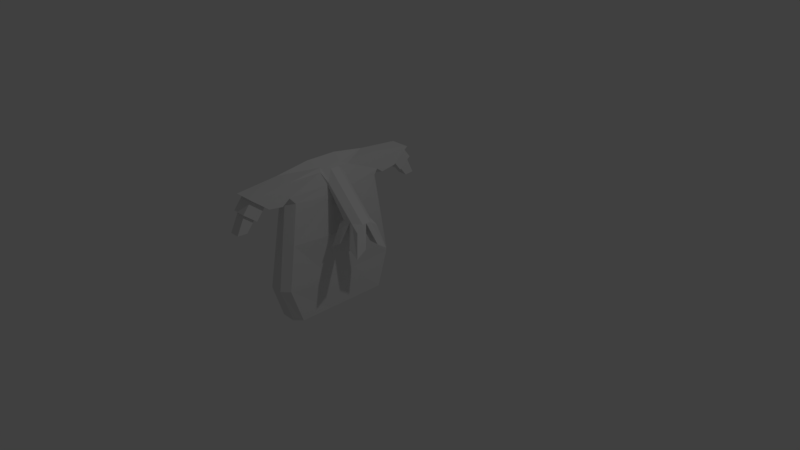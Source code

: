 # Source: Jetpack.blend  (saved by Blender 2.78.0; exported with 4.5.12 LTS)
import bpy
from mathutils import Matrix  # noqa: F401  (used for matrix-valued properties, if any)

bpy.ops.wm.read_factory_settings(use_empty=True)
scene = bpy.context.scene
scene.name = 'Scene'

# ---- collections
col_collection_1 = bpy.data.collections.new('Collection 1'); scene.collection.children.link(col_collection_1)

# ---- materials (node trees are filled in below, after node groups)
mat_material = bpy.data.materials.new('Material')
mat_material.alpha_threshold = 0.0
mat_material.use_transparent_shadow = False
mat_material.roughness = 0.5
mat_material.line_color = (0.0, 0.0, 0.0, 1.0)

# ---- material node trees

# ---- world
world_world = bpy.data.worlds.new('World'); scene.world = world_world
world_world.color = (0.05088, 0.05088, 0.05088)
world_world.use_sun_shadow = False
world_world.sun_shadow_jitter_overblur = 0.0
world_world.cycles.sampling_method = 'MANUAL'

# ---- cameras
cam_camera = bpy.data.cameras.new('Camera')
cam_camera.clip_end = 100.0
cam_camera.lens = 35.0
cam_camera.sensor_width = 32.0
cam_camera.sensor_height = 18.0
cam_camera.ortho_scale = 7.314
cam_camera.dof.focus_distance = 0.0
cam_camera.dof.aperture_fstop = 128.0

# ---- lights
light_lamp = bpy.data.lights.new('Lamp', 'POINT')
light_lamp.transmission_factor = 0.0
light_lamp.cutoff_distance = 30.0
light_lamp.energy = 100.0
light_lamp.shadow_buffer_clip_start = 1.001
light_lamp.shadow_soft_size = 0.1
light_lamp.shadow_maximum_resolution = 0.006
light_lamp.use_absolute_resolution = True

# ---- meshes
me_cube = bpy.data.meshes.new('Cube')
me_cube.from_pydata([(-0.6554, 0.7, 1.0), (-0.6554, -0.7, 1.0), (-0.9392, -0.7, 1.0), (-0.9392, 0.7, 1.0), (-0.6935, -1.078, 0.7728), (-0.7, -1.261, 0.9162), (-0.9011, -1.078, 0.7728), (-0.8946, -1.261, 0.9162), (-0.6913, 1.076, 0.7715), (-0.698, 1.262, 0.9175), (-0.9033, 1.076, 0.7715), (-0.8967, 1.262, 0.9175), (-0.6463, 1.042, 0.7445), (-0.6554, 1.297, 0.9445), (-0.9483, 1.042, 0.7445), (-0.9392, 1.297, 0.9445), (-0.6463, -1.042, 0.7445), (-0.6554, -1.297, 0.9445), (-0.9483, -1.042, 0.7445), (-0.9392, -1.297, 0.9445), (-0.7238, 1.212, 0.6475), (-0.7287, 1.349, 0.7546), (-0.8709, 1.212, 0.6475), (-0.866, 1.349, 0.7546), (-0.7237, -1.213, 0.6445), (-0.7286, -1.35, 0.7516), (-0.8709, -1.213, 0.6445), (-0.866, -1.35, 0.7516), (-0.6913, 1.2, 0.6141), (-0.698, 1.386, 0.7601), (-0.9033, 1.2, 0.6141), (-0.8967, 1.386, 0.7601), (-0.6935, -1.201, 0.6154), (-0.7, -1.384, 0.7588), (-0.9011, -1.201, 0.6154), (-0.8946, -1.384, 0.7588), (-0.5946, -0.2, -1.0), (-1.0, -0.2, -1.0), (-0.9369, -0.2136, 1.075), (-0.8663, -0.2271, 0.625), (-1.0, 0.22, -1.0), (-0.9369, 0.2274, 1.075), (-0.8663, 0.2422, 0.625), (-0.5946, 0.22, -1.0), (-0.05566, 0.006999, 0.4152), (-0.3678, 0.007449, 0.404), (-0.2011, -0.1445, 0.4152), (-0.2011, 0.1589, 0.4152), (-0.2011, 0.007224, 0.4152), (0.01683, -0.1259, 0.1486), (0.011, -0.2077, 0.07249), (-0.06825, -0.216, 0.1481), (-0.07405, -0.12, 0.1315), (0.01399, 0.2246, 0.05969), (0.0193, 0.137, 0.138), (-0.07118, 0.2329, 0.1375), (-0.07647, 0.1319, 0.1224), (-0.3309, 0.2342, 0.1432), (-0.4162, 0.2324, 0.06577), (-0.4211, 0.1374, 0.1441), (-0.326, 0.1323, 0.1287), (-0.4194, -0.1246, 0.1467), (-0.4141, -0.2154, 0.06976), (-0.3329, -0.218, 0.1457), (-0.3277, -0.1194, 0.1302), (0.04434, -0.093, 0.1152), (0.04434, -0.24, 0.01519), (-0.1011, -0.2445, 0.1152), (-0.1011, -0.09278, 0.1152), (0.04434, 0.254, 0.01519), (0.04434, 0.107, 0.1152), (-0.1011, 0.2589, 0.1152), (-0.1011, 0.1072, 0.1152), (-0.4465, -0.09255, 0.1152), (-0.4465, -0.249, 0.01519), (-0.3011, -0.2445, 0.1152), (-0.3011, -0.09278, 0.1152), (-0.3011, 0.2589, 0.1152), (-0.4465, 0.2639, 0.01519), (-0.4465, 0.1074, 0.1152), (-0.3011, 0.1072, 0.1152), (-0.7505, -1.358, 0.5126), (-0.7535, -1.443, 0.517), (-0.8441, -1.358, 0.5126), (-0.8411, -1.443, 0.517), (-0.7463, 1.354, 0.5067), (-0.7496, 1.447, 0.5115), (-0.8484, 1.354, 0.5067), (-0.845, 1.447, 0.5115), (-0.7238, 1.336, 0.4902), (-0.7287, 1.472, 0.4972), (-0.8708, 1.336, 0.4902), (-0.866, 1.472, 0.4972), (-0.7237, -1.336, 0.4871), (-0.7286, -1.473, 0.4943), (-0.8709, -1.336, 0.4871), (-0.866, -1.473, 0.4943), (-0.5751, -0.185, -0.5005), (-0.9012, -0.208, -0.5226), (-0.5751, 0.2035, -0.5005), (-0.9012, 0.2265, -0.5226), (-0.5368, -0.1659, 0.1356), (-0.8827, -0.2181, 0.08551), (-0.5368, 0.1825, 0.1356), (-0.8827, 0.2349, 0.08551), (-0.6554, 0.0708, 1.0), (-0.6325, 0.1578, 0.8802), (-0.6554, 0.2238, 1.0), (-0.7209, 0.1711, 1.017), (-0.1556, 0.1574, 0.4152), (-0.05566, 0.0708, 0.4152), (-0.0392, 0.1705, 0.3494), (-0.604, -0.1443, 0.8498), (-0.6554, -0.05247, 1.0), (-0.7374, -0.1614, 1.022), (-0.6554, -0.2275, 1.0), (-0.05566, -0.05247, 0.4152), (-0.1582, -0.1439, 0.4152), (-0.03503, -0.1606, 0.3327), (-0.615, 0.1607, 0.7889), (-0.5958, 0.1162, 0.6888), (-0.5907, 0.1655, 0.6415), (-0.5999, 0.2114, 0.6897), (-0.3678, 0.1162, 0.404), (-0.3099, 0.1622, 0.4079), (-0.377, 0.1755, 0.3587), (-0.5958, -0.09213, 0.6888), (-0.6187, -0.1455, 0.8083), (-0.6006, -0.2057, 0.6899), (-0.5898, -0.1507, 0.6323), (-0.2987, -0.1471, 0.4087), (-0.3678, -0.09213, 0.404), (-0.3788, -0.1629, 0.35), (-1.0, 0.6781, -1.0), (-0.9168, 0.7632, -1.0), (-0.8652, 0.745, 0.7), (-0.9347, 0.6618, 0.6876), (-0.9458, 0.7327, 0.7822), (-0.9483, 0.8272, 0.7123), (-0.9746, 0.8399, -0.5032), (-0.9017, 0.9251, -0.5005), (-0.8823, 0.8297, 0.1356), (-0.9537, 0.7454, 0.1285), (-0.6708, 0.7632, -1.0), (-0.5946, 0.6848, -1.0), (-0.6395, 0.667, 0.6985), (-0.7225, 0.745, 0.7), (-0.6463, 0.8203, 0.7113), (-0.6486, 0.7337, 0.7753), (-0.686, 0.9251, -0.5005), (-0.606, 0.8467, -0.5005), (-0.6181, 0.752, 0.1356), (-0.7053, 0.8297, 0.1356), (-0.5946, -0.6593, -1.0), (-0.6903, -0.7579, -1.0), (-0.742, -0.745, 0.7), (-0.638, -0.6469, 0.6982), (-0.6492, -0.7308, 0.7946), (-0.6463, -0.8396, 0.7142), (-0.6052, -0.8265, -0.5005), (-0.7055, -0.9251, -0.5005), (-0.7248, -0.8297, 0.1356), (-0.6156, -0.7319, 0.1356), (-0.8993, -0.7579, -1.0), (-1.0, -0.6547, -1.0), (-0.9323, -0.6439, 0.6854), (-0.8476, -0.745, 0.7), (-0.9483, -0.8446, 0.7149), (-0.9453, -0.7301, 0.7995), (-0.8841, -0.9251, -0.5005), (-0.9728, -0.8217, -0.5037), (-0.9516, -0.7273, 0.1272), (-0.8647, -0.8297, 0.1356)], [], [(165, 168, 2, 38, 39), (105, 113, 116, 44, 110), (103, 121, 120, 126, 129, 101), (171, 165, 39, 102), (150, 151, 103, 99), (138, 137, 3, 15, 14), (151, 145, 122, 121, 103), (0, 148, 147, 12, 13), (170, 171, 102, 98), (112, 127, 130, 46, 117), (5, 7, 35, 33), (101, 129, 128, 156, 162), (128, 127, 112, 115, 1, 157, 156), (1, 2, 19, 17), (8, 10, 30, 28), (3, 0, 13, 15), (104, 42, 136, 142), (100, 104, 142, 139), (8, 9, 13, 12), (11, 10, 14, 15), (9, 11, 15, 13), (10, 8, 12, 14), (5, 4, 16, 17), (6, 7, 19, 18), (7, 5, 17, 19), (4, 6, 18, 16), (23, 21, 90, 92), (10, 11, 31, 30), (11, 9, 29, 31), (9, 8, 28, 29), (26, 24, 93, 95), (4, 5, 33, 32), (6, 4, 32, 34), (7, 6, 34, 35), (20, 21, 29, 28), (23, 22, 30, 31), (21, 23, 31, 29), (22, 20, 28, 30), (25, 24, 32, 33), (26, 27, 35, 34), (27, 25, 33, 35), (24, 26, 34, 32), (146, 152, 141, 135), (167, 166, 155, 158, 16, 18), (161, 155, 166, 172), (0, 3, 41, 108, 107), (132, 131, 45, 73, 74), (43, 36, 37, 40), (40, 100, 139, 133), (118, 117, 46, 67, 66), (125, 124, 47, 77, 78), (119, 106, 109, 47, 124), (102, 39, 42, 104), (39, 38, 41, 42), (48, 44, 65, 68), (115, 114, 38, 2, 1), (111, 110, 44, 70, 69), (147, 146, 135, 138, 14, 12), (47, 48, 80, 77), (47, 109, 111, 69, 71), (52, 49, 50, 51), (46, 48, 68, 67), (44, 116, 118, 66, 65), (55, 53, 54, 56), (44, 48, 72, 70), (48, 47, 71, 72), (58, 57, 60, 59), (45, 123, 125, 78, 79), (48, 45, 79, 80), (61, 64, 63, 62), (45, 48, 76, 73), (46, 130, 132, 74, 75), (48, 46, 75, 76), (50, 49, 65, 66), (51, 50, 66, 67), (52, 51, 67, 68), (49, 52, 68, 65), (54, 53, 69, 70), (53, 55, 71, 69), (55, 56, 72, 71), (56, 54, 70, 72), (61, 62, 74, 73), (62, 63, 75, 74), (63, 64, 76, 75), (64, 61, 73, 76), (57, 58, 78, 77), (58, 59, 79, 78), (60, 57, 77, 80), (59, 60, 80, 79), (81, 82, 84, 83), (27, 26, 95, 96), (25, 27, 96, 94), (24, 25, 94, 93), (86, 85, 87, 88), (21, 20, 89, 90), (20, 22, 91, 89), (22, 23, 92, 91), (85, 86, 90, 89), (88, 87, 91, 92), (86, 88, 92, 90), (87, 85, 89, 91), (82, 81, 93, 94), (83, 84, 96, 95), (84, 82, 94, 96), (81, 83, 95, 93), (37, 98, 100, 40), (149, 143, 134, 140), (154, 160, 169, 163), (43, 99, 97, 36), (164, 170, 98, 37), (158, 157, 1, 17, 16), (145, 148, 0, 107, 106, 119, 122), (42, 41, 3, 137, 136), (98, 102, 104, 100), (152, 149, 140, 141), (160, 161, 172, 169), (99, 103, 101, 97), (105, 106, 107, 108), (109, 110, 111), (109, 106, 105, 110), (105, 108, 41, 38, 114, 113), (112, 113, 114, 115), (116, 117, 118), (112, 117, 116, 113), (126, 120, 123, 45, 131), (119, 120, 121, 122), (123, 124, 125), (123, 120, 119, 124), (97, 101, 162, 159), (126, 127, 128, 129), (130, 131, 132), (126, 131, 130, 127), (2, 168, 167, 18, 19), (135, 136, 137, 138), (142, 136, 135, 141), (133, 139, 140, 134), (139, 142, 141, 140), (144, 150, 99, 43), (145, 146, 147, 148), (152, 146, 145, 151), (143, 149, 150, 144), (149, 152, 151, 150), (143, 144, 43, 40, 133, 134), (155, 156, 157, 158), (162, 156, 155, 161), (153, 159, 160, 154), (159, 162, 161, 160), (36, 97, 159, 153), (165, 166, 167, 168), (172, 166, 165, 171), (163, 169, 170, 164), (169, 172, 171, 170), (36, 153, 154, 163, 164, 37)])
me_cube.materials.append(mat_material)
me_cube.use_remesh_preserve_volume = False
me_cube.use_remesh_preserve_attributes = False
me_cube.use_mirror_vertex_groups = False
me_cube.update()

# ---- objects
ob_cube = bpy.data.objects.new('Cube', me_cube)
ob_lamp = bpy.data.objects.new('Lamp', light_lamp)
ob_camera = bpy.data.objects.new('Camera', cam_camera)

# ---- transforms, parenting, visibility, modifiers, constraints
ob_cube.location = (0.0, 0.0, 0.0)
ob_cube.lock_rotations_4d = False
ob_cube.empty_display_type = 'ARROWS'
ob_cube.lineart.crease_threshold = 0.0
ob_lamp.location = (4.076, 1.005, 5.904)
ob_lamp.rotation_euler = (0.6503, 0.05522, 1.866)
ob_lamp.lock_rotations_4d = False
ob_lamp.empty_display_type = 'ARROWS'
ob_lamp.color = (0.0, 0.0, 0.0, 0.0)
ob_lamp.lineart.crease_threshold = 0.0
ob_camera.location = (7.481, -6.508, 5.344)
ob_camera.rotation_euler = (1.109, 0.0, 0.8149)
ob_camera.lock_rotations_4d = False
ob_camera.empty_display_type = 'ARROWS'
ob_camera.color = (0.0, 0.0, 0.0, 0.0)
ob_camera.display_type = 'WIRE'
ob_camera.lineart.crease_threshold = 0.0

# ---- collection membership
col_collection_1.objects.link(ob_cube)
col_collection_1.objects.link(ob_lamp)
col_collection_1.objects.link(ob_camera)

# ---- scene / render settings (as saved in the file)
scene.camera = ob_camera
scene.frame_start = 1; scene.frame_end = 250; scene.frame_set(1)
scene.render.engine = 'BLENDER_EEVEE_NEXT'
scene.render.resolution_percentage = 50
scene.render.dither_intensity = 0.0
scene.cycles.use_denoising = False
scene.cycles.samples = 128
scene.cycles.sampling_pattern = 'TABULATED_SOBOL'
scene.cycles.light_sampling_threshold = 0.0
scene.cycles.use_adaptive_sampling = False
scene.cycles.use_light_tree = False
scene.cycles.blur_glossy = 0.0
scene.cycles.sample_clamp_indirect = 0.0
scene.view_settings.view_transform = 'Standard'
bpy.context.view_layer.update()
